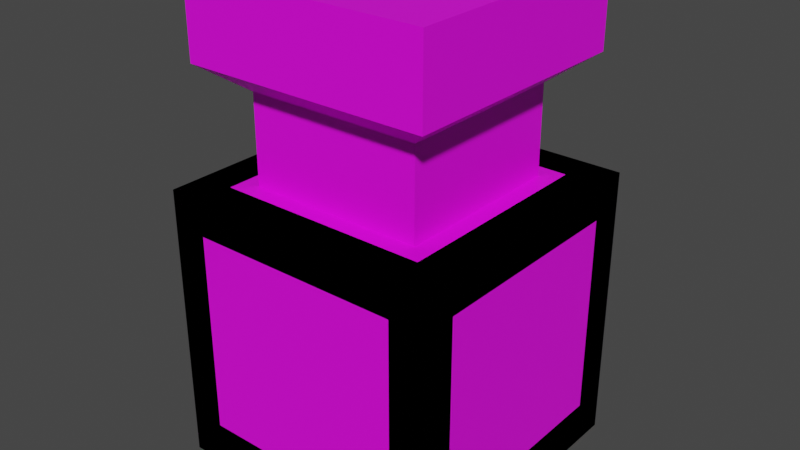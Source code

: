 # Source: Props.blend  (saved by Blender 3.0.42; exported with 4.5.12 LTS)
import bpy
from mathutils import Matrix  # noqa: F401  (used for matrix-valued properties, if any)

bpy.ops.wm.read_factory_settings(use_empty=True)
scene = bpy.context.scene
scene.name = 'Scene'

# ---- collections
col_collection = bpy.data.collections.new('Collection'); scene.collection.children.link(col_collection)

# ---- images (referenced by path relative to the original .blend; pixels are not part of the script)
import os
ASSET_DIR = os.environ.get("B2B_ASSET_DIR", "")  # directory of the original .blend (textures are referenced by path, not embedded)
HERE = os.path.dirname(os.path.abspath(__file__))  # packed textures are extracted next to this script under _unpacked/

def load_image(name, relpath, width, height, colorspace="sRGB"):
    """Load a texture the original file referenced (path relative to the .blend, or extracted next to this script)."""
    p = next((c for c in (os.path.join(HERE, relpath), os.path.join(ASSET_DIR, relpath)) if relpath and os.path.exists(c)), "")
    if p:
        img = bpy.data.images.load(p, check_existing=True)
        img.name = name
    else:  # same state as the original file: an image datablock whose file is absent (Cycles renders it pink)
        img = bpy.data.images.new(name, width, height)
        img.source = "FILE"
        img.filepath = "//" + (relpath or name)
    img.colorspace_settings.name = colorspace
    return img
img_props_png = load_image('Props.png', 'Props.png', 1024, 1024, 'sRGB')

# ---- materials (node trees are filled in below, after node groups)
mat_props = bpy.data.materials.new('Props')
mat_props.use_transparent_shadow = False

# ---- material node trees
mat_props.use_nodes = True; mat_props.node_tree.nodes.clear()
_N = mat_props.node_tree.nodes; _L = mat_props.node_tree.links
n0 = _N.new('ShaderNodeBsdfPrincipled'); n0.name = 'Principled BSDF'; n0.location = (10, 300)
n0.distribution = 'GGX'
n0.subsurface_method = 'RANDOM_WALK_SKIN'
n0.inputs[3].default_value = 1.45
n0.inputs[27].default_value = (0.0, 0.0, 0.0, 1.0)
n0.inputs[28].default_value = 1.0
n1 = _N.new('ShaderNodeOutputMaterial'); n1.name = 'Material Output'; n1.location = (300, 300)
n2 = _N.new('ShaderNodeTexImage'); n2.name = 'Image Texture'; n2.location = (-280, 280)
n2.image = img_props_png
n2.interpolation = 'Closest'
_L.new(n0.outputs[0], n1.inputs[0])
_L.new(n2.outputs[0], n0.inputs[0])
n1.is_active_output = True

# ---- world
world_world = bpy.data.worlds.new('World'); scene.world = world_world
world_world.use_nodes = True; world_world.node_tree.nodes.clear()
_N = world_world.node_tree.nodes; _L = world_world.node_tree.links
n0 = _N.new('ShaderNodeOutputWorld'); n0.name = 'World Output'; n0.location = (300, 300)
n1 = _N.new('ShaderNodeBackground'); n1.name = 'Background'; n1.location = (10, 300)
n1.inputs[0].default_value = (0.05088, 0.05088, 0.05088, 1.0)
_L.new(n1.outputs[0], n0.inputs[0])
n0.is_active_output = True
world_world.color = (0.05088, 0.05088, 0.05088)
world_world.use_sun_shadow = False
world_world.sun_shadow_jitter_overblur = 0.0

# ---- meshes
me_cube_012 = bpy.data.meshes.new('Cube.012')
me_cube_012.from_pydata([(-0.0625, -0.0625, 0.0), (-0.0625, -0.0625, 0.125), (-0.0625, 0.0625, 0.0), (-0.0625, 0.0625, 0.125), (0.0625, -0.0625, 0.0), (0.0625, -0.0625, 0.125), (0.0625, 0.0625, 0.0), (0.0625, 0.0625, 0.125)], [], [(0, 1, 3, 2), (2, 3, 7, 6), (6, 7, 5, 4), (4, 5, 1, 0), (2, 6, 4, 0), (7, 3, 1, 5)])
_uv = me_cube_012.uv_layers.new(name='UVMap')
_uv.uv.foreach_set('vector', [0.75, 0.0, 0.75, 0.25, 0.5, 0.25, 0.5, 0.0, 0.75, 0.0, 0.75, 0.25, 0.5, 0.25, 0.5, 0.0, 0.75, 0.0, 0.75, 0.25, 0.5, 0.25, 0.5, 0.0, 0.75, 0.0, 0.75, 0.25, 0.5, 0.25, 0.5, 0.0, 0.5, 0.25, 0.75, 0.25, 0.75, 0.5, 0.5, 0.5, 0.5, 0.25, 0.75, 0.25, 0.75, 0.5, 0.5, 0.5])
me_cube_012.materials.append(mat_props)
me_cube_012.use_remesh_fix_poles = True
me_cube_012.use_remesh_preserve_attributes = False
me_cube_012.update()
me_cube_013 = bpy.data.meshes.new('Cube.013')
me_cube_013.from_pydata([(-0.0625, -0.0625, 0.0), (-0.0625, -0.0625, 0.125), (-0.0625, 0.0625, 0.0), (-0.0625, 0.0625, 0.125), (0.0625, -0.0625, 0.0), (0.0625, -0.0625, 0.125), (0.0625, 0.0625, 0.0), (0.0625, 0.0625, 0.125), (0.04688, -0.0625, 0.1094), (0.04688, -0.0625, 0.01562), (-0.04688, -0.0625, 0.01562), (-0.04688, -0.0625, 0.1094), (0.04688, -0.05859, 0.1094), (0.04688, -0.05859, 0.01562), (-0.04688, -0.05859, 0.01562), (-0.04688, -0.05859, 0.1094), (0.04688, 0.04688, 0.125), (0.04688, -0.04688, 0.125), (-0.04688, -0.04688, 0.125), (-0.04688, 0.04688, 0.125), (0.04688, 0.04688, 0.1211), (0.04688, -0.04688, 0.1211), (-0.04688, -0.04688, 0.1211), (-0.04688, 0.04688, 0.1211), (0.0625, 0.04688, 0.1094), (0.0625, -0.04688, 0.1094), (0.0625, -0.04688, 0.01562), (0.0625, 0.04688, 0.01562), (-0.0625, 0.04688, 0.1094), (-0.0625, -0.04688, 0.1094), (-0.0625, -0.04688, 0.01562), (-0.0625, 0.04688, 0.01562), (0.04688, 0.0625, 0.1094), (-0.04688, 0.0625, 0.1094), (-0.04688, 0.0625, 0.01562), (0.04688, 0.0625, 0.01562), (-0.05859, 0.04688, 0.1094), (-0.05859, -0.04688, 0.1094), (-0.05859, -0.04688, 0.01562), (-0.05859, 0.04688, 0.01562), (0.05859, 0.04688, 0.1094), (0.05859, -0.04688, 0.1094), (0.05859, -0.04688, 0.01562), (0.05859, 0.04688, 0.01562), (0.04688, 0.05859, 0.1094), (-0.04688, 0.05859, 0.1094), (-0.04688, 0.05859, 0.01562), (0.04688, 0.05859, 0.01562)], [], [(0, 1, 29, 30, 31, 2), (2, 34, 35, 32, 7, 6), (6, 27, 26, 4), (4, 9, 10, 11, 1, 0), (2, 6, 4, 0), (7, 16, 17, 18, 1, 5), (1, 11, 8, 9, 4, 5), (8, 11, 15, 12), (12, 15, 14, 13), (10, 9, 13, 14), (11, 10, 14, 15), (9, 8, 12, 13), (23, 22, 21, 20), (1, 18, 19, 16, 7, 3), (19, 18, 22, 23), (17, 16, 20, 21), (16, 19, 23, 20), (18, 17, 21, 22), (4, 26, 25, 24, 27, 6, 7, 5), (27, 24, 40, 43), (2, 31, 28, 29, 1, 3), (31, 30, 38, 39), (7, 32, 33, 34, 2, 3), (35, 34, 46, 47), (36, 39, 38, 37), (29, 28, 36, 37), (28, 31, 39, 36), (30, 29, 37, 38), (40, 41, 42, 43), (25, 26, 42, 41), (26, 27, 43, 42), (24, 25, 41, 40), (45, 44, 47, 46), (33, 32, 44, 45), (32, 35, 47, 44), (34, 33, 45, 46)])
_uv = me_cube_013.uv_layers.new(name='UVMap')
_uv.uv.foreach_set('vector', [0.5, 0.0, 0.5, 0.25, 0.4688, 0.2188, 0.4688, 0.03125, 0.2812, 0.03125, 0.25, 0.0, 0.5, 0.0, 0.4688, 0.03125, 0.2812, 0.03125, 0.2812, 0.2188, 0.25, 0.25, 0.25, 0.0, 0.5, 0.0, 0.4688, 0.03125, 0.2812, 0.03125, 0.25, 0.0, 0.5, 0.0, 0.4688, 0.03125, 0.2812, 0.03125, 0.2812, 0.2188, 0.25, 0.25, 0.25, 0.0, 0.25, 0.25, 0.5, 0.25, 0.5, 0.5, 0.25, 0.5, 0.25, 0.25, 0.2812, 0.2812, 0.2812, 0.4688, 0.4688, 0.4688, 0.5, 0.5, 0.25, 0.5, 0.25, 0.25, 0.2812, 0.2188, 0.4688, 0.2188, 0.4688, 0.03125, 0.5, 0.0, 0.5, 0.25, 0.4609, 0.2109, 0.2891, 0.2109, 0.2812, 0.2188, 0.4688, 0.2188, 0.4688, 0.2188, 0.2812, 0.2188, 0.2812, 0.03125, 0.4688, 0.03125, 0.2891, 0.03906, 0.4609, 0.03906, 0.4688, 0.03125, 0.2812, 0.03125, 0.2891, 0.2109, 0.2891, 0.03906, 0.2812, 0.03125, 0.2812, 0.2188, 0.4609, 0.03906, 0.4609, 0.2109, 0.4688, 0.2188, 0.4688, 0.03125, 0.4688, 0.2812, 0.4688, 0.4688, 0.2812, 0.4688, 0.2812, 0.2812, 0.5, 0.5, 0.4688, 0.4688, 0.4688, 0.2812, 0.2812, 0.2812, 0.25, 0.25, 0.5, 0.25, 0.4609, 0.2812, 0.4609, 0.4688, 0.4688, 0.4688, 0.4688, 0.2812, 0.2891, 0.4688, 0.2891, 0.2812, 0.2812, 0.2812, 0.2812, 0.4688, 0.2812, 0.2891, 0.4688, 0.2891, 0.4688, 0.2812, 0.2812, 0.2812, 0.4688, 0.4609, 0.2812, 0.4609, 0.2812, 0.4688, 0.4688, 0.4688, 0.25, 0.0, 0.2812, 0.03125, 0.2812, 0.2188, 0.4688, 0.2188, 0.4688, 0.03125, 0.5, 0.0, 0.5, 0.25, 0.25, 0.25, 0.4609, 0.03125, 0.4609, 0.2188, 0.4688, 0.2188, 0.4688, 0.03125, 0.25, 0.0, 0.2812, 0.03125, 0.2812, 0.2188, 0.4688, 0.2188, 0.5, 0.25, 0.25, 0.25, 0.2891, 0.03906, 0.4609, 0.03906, 0.4688, 0.03125, 0.2812, 0.03125, 0.25, 0.25, 0.2812, 0.2188, 0.4688, 0.2188, 0.4688, 0.03125, 0.5, 0.0, 0.5, 0.25, 0.2891, 0.03906, 0.4609, 0.03906, 0.4688, 0.03125, 0.2812, 0.03125, 0.2812, 0.2188, 0.2812, 0.03125, 0.4688, 0.03125, 0.4688, 0.2188, 0.4609, 0.2109, 0.2891, 0.2109, 0.2812, 0.2188, 0.4688, 0.2188, 0.2891, 0.2109, 0.2891, 0.03906, 0.2812, 0.03125, 0.2812, 0.2188, 0.4609, 0.03906, 0.4609, 0.2109, 0.4688, 0.2188, 0.4688, 0.03125, 0.4688, 0.2188, 0.2812, 0.2188, 0.2812, 0.03125, 0.4688, 0.03125, 0.2891, 0.2188, 0.2891, 0.03125, 0.2812, 0.03125, 0.2812, 0.2188, 0.2812, 0.03906, 0.4688, 0.03906, 0.4688, 0.03125, 0.2812, 0.03125, 0.4688, 0.2109, 0.2812, 0.2109, 0.2812, 0.2188, 0.4688, 0.2188, 0.4688, 0.2188, 0.2812, 0.2188, 0.2812, 0.03125, 0.4688, 0.03125, 0.4609, 0.2109, 0.2891, 0.2109, 0.2812, 0.2188, 0.4688, 0.2188, 0.2891, 0.2109, 0.2891, 0.03906, 0.2812, 0.03125, 0.2812, 0.2188, 0.4609, 0.03906, 0.4609, 0.2109, 0.4688, 0.2188, 0.4688, 0.03125])
me_cube_013.materials.append(mat_props)
me_cube_013.use_remesh_fix_poles = True
me_cube_013.use_remesh_preserve_attributes = False
me_cube_013.update()
me_cube_014 = bpy.data.meshes.new('Cube.014')
me_cube_014.from_pydata([(-0.0625, -0.0625, 0.0), (-0.0625, -0.0625, 0.01953), (-0.0625, 0.0625, 0.0), (-0.0625, 0.0625, 0.01953), (0.0625, -0.0625, 0.0), (0.0625, -0.0625, 0.01953), (0.0625, 0.0625, 0.0), (0.0625, 0.0625, 0.01953), (-0.03906, -0.03906, 0.01953), (-0.03906, -0.03906, 0.1641), (-0.03906, 0.03906, 0.01953), (-0.03906, 0.03906, 0.1641), (0.03906, -0.03906, 0.01953), (0.03906, -0.03906, 0.1641), (0.03906, 0.03906, 0.01953), (0.03906, 0.03906, 0.1641), (-0.05469, -0.05469, 0.1758), (-0.05469, 0.05469, 0.1758), (0.05469, 0.05469, 0.1758), (0.05469, -0.05469, 0.1758), (-0.05469, -0.05469, 0.2109), (-0.05469, 0.05469, 0.2109), (0.05469, 0.05469, 0.2109), (0.05469, -0.05469, 0.2109), (-0.03125, 0.03125, 0.2109), (0.03125, 0.03125, 0.2109), (0.03125, -0.03125, 0.2109), (-0.03125, -0.03125, 0.2109), (-0.03125, 0.03125, 0.2031), (0.03125, 0.03125, 0.2031), (0.03125, -0.03125, 0.2031), (-0.03125, -0.03125, 0.2031)], [], [(0, 1, 3, 2), (2, 3, 7, 6), (6, 7, 5, 4), (4, 5, 1, 0), (2, 6, 4, 0), (7, 3, 1, 5), (8, 9, 11, 10), (10, 11, 15, 14), (14, 15, 13, 12), (12, 13, 9, 8), (11, 9, 16, 17), (18, 17, 21, 22), (9, 13, 19, 16), (15, 11, 17, 18), (13, 15, 18, 19), (22, 25, 26, 27, 20, 23), (19, 18, 22, 23), (17, 16, 20, 21), (16, 19, 23, 20), (20, 27, 24, 25, 22, 21), (27, 26, 30, 31), (28, 31, 30, 29), (25, 24, 28, 29), (24, 27, 31, 28), (26, 25, 29, 30)])
_uv = me_cube_014.uv_layers.new(name='UVMap')
_uv.uv.foreach_set('vector', [0.25, 0.4609, 0.25, 0.5, 0.0, 0.5, 0.0, 0.4609, 0.25, 0.4609, 0.25, 0.5, 0.0, 0.5, 0.0, 0.4609, 0.25, 0.4609, 0.25, 0.5, 0.0, 0.5, 0.0, 0.4609, 0.25, 0.4609, 0.25, 0.5, 0.0, 0.5, 0.0, 0.4609, 0.0, 0.5, 0.25, 0.5, 0.25, 0.75, 0.0, 0.75, 0.0, 0.5, 0.25, 0.5, 0.25, 0.75, 0.0, 0.75, 0.9609, 0.6797, 0.9609, 0.9688, 0.8047, 0.9688, 0.8047, 0.6797, 0.9609, 0.6797, 0.9609, 0.9688, 0.8047, 0.9688, 0.8047, 0.6797, 0.9609, 0.6797, 0.9609, 0.9688, 0.8047, 0.9688, 0.8047, 0.6797, 0.9609, 0.6797, 0.9609, 0.9688, 0.8047, 0.9688, 0.8047, 0.6797, 0.5547, 0.6797, 0.6953, 0.6797, 0.7266, 0.7109, 0.5234, 0.7109, 0.5156, 0.7109, 0.7344, 0.7109, 0.7344, 0.7812, 0.5156, 0.7812, 0.5547, 0.6797, 0.6953, 0.6797, 0.7266, 0.7109, 0.5234, 0.7109, 0.5547, 0.6797, 0.6953, 0.6797, 0.7266, 0.7109, 0.5234, 0.7109, 0.5547, 0.6797, 0.6953, 0.6797, 0.7266, 0.7109, 0.5234, 0.7109, 0.5156, 0.7812, 0.5625, 0.8281, 0.5625, 0.9531, 0.6875, 0.9531, 0.7344, 1.0, 0.5156, 1.0, 0.5156, 0.7109, 0.7344, 0.7109, 0.7344, 0.7812, 0.5156, 0.7812, 0.5156, 0.7109, 0.7344, 0.7109, 0.7344, 0.7812, 0.5156, 0.7812, 0.5156, 0.7109, 0.7344, 0.7109, 0.7344, 0.7812, 0.5156, 0.7812, 0.7344, 1.0, 0.6875, 0.9531, 0.6875, 0.8281, 0.5625, 0.8281, 0.5156, 0.7812, 0.7344, 0.7812, 0.6875, 0.9531, 0.5625, 0.9531, 0.5625, 0.9453, 0.6875, 0.9453, 0.6875, 0.8281, 0.6875, 0.9531, 0.5625, 0.9531, 0.5625, 0.8281, 0.5625, 0.8359, 0.6875, 0.8359, 0.6875, 0.8281, 0.5625, 0.8281, 0.6797, 0.8281, 0.6797, 0.9531, 0.6875, 0.9531, 0.6875, 0.8281, 0.5703, 0.9531, 0.5703, 0.8281, 0.5625, 0.8281, 0.5625, 0.9531])
me_cube_014.materials.append(mat_props)
me_cube_014.use_remesh_fix_poles = True
me_cube_014.use_remesh_preserve_attributes = False
me_cube_014.update()

# ---- objects
ob_crate = bpy.data.objects.new('Crate', me_cube_012)
ob_placeholder = bpy.data.objects.new('PlaceHolder', me_cube_013)
ob_pillar = bpy.data.objects.new('Pillar', me_cube_014)

# ---- transforms, parenting, visibility, modifiers, constraints
ob_crate.location = (0.0, 0.0, 0.0)
ob_placeholder.location = (0.0, 0.0, 0.0)
ob_pillar.location = (0.0, 0.0, 0.0)

# ---- collection membership
col_collection.objects.link(ob_crate)
col_collection.objects.link(ob_placeholder)
col_collection.objects.link(ob_pillar)

# ---- scene / render settings (as saved in the file)
scene.frame_start = 1; scene.frame_end = 250; scene.frame_set(1)
scene.render.engine = 'BLENDER_EEVEE_NEXT'
scene.cycles.sampling_pattern = 'TABULATED_SOBOL'
scene.cycles.use_light_tree = False
scene.eevee.use_gtao = True
scene.view_settings.view_transform = 'Filmic'
bpy.context.view_layer.update()

# ---- added for rendering (the .blend has no active camera and no usable light): camera, sun
cam_auto = bpy.data.cameras.new('AutoCamera')
cam_auto.lens = 50.0
cam_auto.sensor_width = 36.0
cam_auto.clip_end = 1000.0
ob_auto_camera = bpy.data.objects.new('AutoCamera', cam_auto)
scene.collection.objects.link(ob_auto_camera)
ob_auto_camera.location = (0.254638, -0.305566, 0.309179)
ob_auto_camera.rotation_euler = (1.09748, -7.21219e-08, 0.694738)
scene.camera = ob_auto_camera
light_auto_sun = bpy.data.lights.new('AutoSun', 'SUN')
light_auto_sun.energy = 3.0
light_auto_sun.angle = 0.0523599
ob_auto_sun = bpy.data.objects.new('AutoSun', light_auto_sun)
scene.collection.objects.link(ob_auto_sun)
ob_auto_sun.rotation_euler = (0.872665, 0.174533, 0.523599)
bpy.context.view_layer.update()
